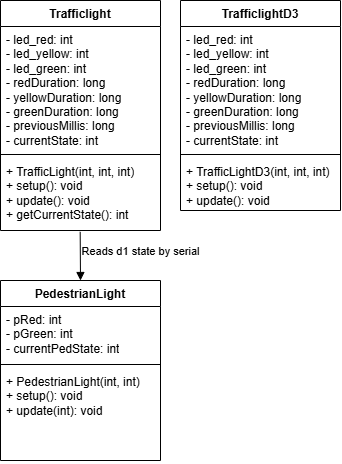

The diagram above was exported from draw.io. Its source (the exported page's mxGraphModel, read from the mxfile embedded in the PNG):
<mxGraphModel dx="1302" dy="711" grid="1" gridSize="10" guides="1" tooltips="1" connect="1" arrows="1" fold="1" page="1" pageScale="1" pageWidth="827" pageHeight="1169" math="0" shadow="0">
  <root>
    <mxCell id="0" />
    <mxCell id="1" parent="0" />
    <mxCell id="EHeDuKFh0Na05SGqLs29-1" value="Trafficlight" style="swimlane;fontStyle=1;align=center;verticalAlign=top;childLayout=stackLayout;horizontal=1;startSize=26;horizontalStack=0;resizeParent=1;resizeParentMax=0;resizeLast=0;collapsible=1;marginBottom=0;whiteSpace=wrap;html=1;" vertex="1" parent="1">
      <mxGeometry x="50" y="310" width="160" height="230" as="geometry" />
    </mxCell>
    <mxCell id="EHeDuKFh0Na05SGqLs29-2" value="- led_red: int &lt;div&gt;- led_yellow: int&lt;/div&gt;&lt;div&gt;- led_green: int&lt;/div&gt;&lt;div&gt;- redDuration: long&lt;/div&gt;&lt;div&gt;- yellowDuration: long&lt;/div&gt;&lt;div&gt;- greenDuration: long&lt;/div&gt;&lt;div&gt;- previousMillis: long&lt;/div&gt;&lt;div&gt;- currentState: int&lt;/div&gt;" style="text;strokeColor=none;fillColor=none;align=left;verticalAlign=top;spacingLeft=4;spacingRight=4;overflow=hidden;rotatable=0;points=[[0,0.5],[1,0.5]];portConstraint=eastwest;whiteSpace=wrap;html=1;" vertex="1" parent="EHeDuKFh0Na05SGqLs29-1">
      <mxGeometry y="26" width="160" height="124" as="geometry" />
    </mxCell>
    <mxCell id="EHeDuKFh0Na05SGqLs29-3" value="" style="line;strokeWidth=1;fillColor=none;align=left;verticalAlign=middle;spacingTop=-1;spacingLeft=3;spacingRight=3;rotatable=0;labelPosition=right;points=[];portConstraint=eastwest;strokeColor=inherit;" vertex="1" parent="EHeDuKFh0Na05SGqLs29-1">
      <mxGeometry y="150" width="160" height="8" as="geometry" />
    </mxCell>
    <mxCell id="EHeDuKFh0Na05SGqLs29-4" value="+ TrafficLight(int, int, int)&lt;div&gt;+ setup(): void&lt;/div&gt;&lt;div&gt;+ update(): void&lt;/div&gt;&lt;div&gt;+ getCurrentState(): int&lt;br&gt;&lt;div&gt;&lt;br&gt;&lt;/div&gt;&lt;/div&gt;" style="text;strokeColor=none;fillColor=none;align=left;verticalAlign=top;spacingLeft=4;spacingRight=4;overflow=hidden;rotatable=0;points=[[0,0.5],[1,0.5]];portConstraint=eastwest;whiteSpace=wrap;html=1;" vertex="1" parent="EHeDuKFh0Na05SGqLs29-1">
      <mxGeometry y="158" width="160" height="72" as="geometry" />
    </mxCell>
    <mxCell id="EHeDuKFh0Na05SGqLs29-5" value="TrafficlightD3" style="swimlane;fontStyle=1;align=center;verticalAlign=top;childLayout=stackLayout;horizontal=1;startSize=26;horizontalStack=0;resizeParent=1;resizeParentMax=0;resizeLast=0;collapsible=1;marginBottom=0;whiteSpace=wrap;html=1;" vertex="1" parent="1">
      <mxGeometry x="230" y="310" width="160" height="210" as="geometry" />
    </mxCell>
    <mxCell id="EHeDuKFh0Na05SGqLs29-6" value="- led_red: int &lt;div&gt;- led_yellow: int&lt;/div&gt;&lt;div&gt;- led_green: int&lt;/div&gt;&lt;div&gt;- redDuration: long&lt;/div&gt;&lt;div&gt;- yellowDuration: long&lt;/div&gt;&lt;div&gt;- greenDuration: long&lt;/div&gt;&lt;div&gt;- previousMillis: long&lt;/div&gt;&lt;div&gt;- currentState: int&lt;/div&gt;" style="text;strokeColor=none;fillColor=none;align=left;verticalAlign=top;spacingLeft=4;spacingRight=4;overflow=hidden;rotatable=0;points=[[0,0.5],[1,0.5]];portConstraint=eastwest;whiteSpace=wrap;html=1;" vertex="1" parent="EHeDuKFh0Na05SGqLs29-5">
      <mxGeometry y="26" width="160" height="124" as="geometry" />
    </mxCell>
    <mxCell id="EHeDuKFh0Na05SGqLs29-7" value="" style="line;strokeWidth=1;fillColor=none;align=left;verticalAlign=middle;spacingTop=-1;spacingLeft=3;spacingRight=3;rotatable=0;labelPosition=right;points=[];portConstraint=eastwest;strokeColor=inherit;" vertex="1" parent="EHeDuKFh0Na05SGqLs29-5">
      <mxGeometry y="150" width="160" height="8" as="geometry" />
    </mxCell>
    <mxCell id="EHeDuKFh0Na05SGqLs29-8" value="+ TrafficLightD3(int, int, int)&lt;div&gt;+ setup(): void&lt;/div&gt;&lt;div&gt;+ update(): void&lt;/div&gt;&lt;div&gt;&lt;div&gt;&lt;br&gt;&lt;/div&gt;&lt;/div&gt;" style="text;strokeColor=none;fillColor=none;align=left;verticalAlign=top;spacingLeft=4;spacingRight=4;overflow=hidden;rotatable=0;points=[[0,0.5],[1,0.5]];portConstraint=eastwest;whiteSpace=wrap;html=1;" vertex="1" parent="EHeDuKFh0Na05SGqLs29-5">
      <mxGeometry y="158" width="160" height="52" as="geometry" />
    </mxCell>
    <mxCell id="EHeDuKFh0Na05SGqLs29-9" value="PedestrianLight" style="swimlane;fontStyle=1;align=center;verticalAlign=top;childLayout=stackLayout;horizontal=1;startSize=26;horizontalStack=0;resizeParent=1;resizeParentMax=0;resizeLast=0;collapsible=1;marginBottom=0;whiteSpace=wrap;html=1;" vertex="1" parent="1">
      <mxGeometry x="50" y="590" width="160" height="180" as="geometry" />
    </mxCell>
    <mxCell id="EHeDuKFh0Na05SGqLs29-10" value="- pRed: int&lt;div&gt;- pGreen: int&lt;/div&gt;&lt;div&gt;- currentPedState: int&lt;/div&gt;" style="text;strokeColor=none;fillColor=none;align=left;verticalAlign=top;spacingLeft=4;spacingRight=4;overflow=hidden;rotatable=0;points=[[0,0.5],[1,0.5]];portConstraint=eastwest;whiteSpace=wrap;html=1;" vertex="1" parent="EHeDuKFh0Na05SGqLs29-9">
      <mxGeometry y="26" width="160" height="54" as="geometry" />
    </mxCell>
    <mxCell id="EHeDuKFh0Na05SGqLs29-11" value="" style="line;strokeWidth=1;fillColor=none;align=left;verticalAlign=middle;spacingTop=-1;spacingLeft=3;spacingRight=3;rotatable=0;labelPosition=right;points=[];portConstraint=eastwest;strokeColor=inherit;" vertex="1" parent="EHeDuKFh0Na05SGqLs29-9">
      <mxGeometry y="80" width="160" height="8" as="geometry" />
    </mxCell>
    <mxCell id="EHeDuKFh0Na05SGqLs29-12" value="+ PedestrianLight(int, int)&lt;div&gt;+ setup(): void&lt;/div&gt;&lt;div&gt;+ update(int): void&lt;br&gt;&lt;div&gt;&lt;br&gt;&lt;/div&gt;&lt;/div&gt;" style="text;strokeColor=none;fillColor=none;align=left;verticalAlign=top;spacingLeft=4;spacingRight=4;overflow=hidden;rotatable=0;points=[[0,0.5],[1,0.5]];portConstraint=eastwest;whiteSpace=wrap;html=1;" vertex="1" parent="EHeDuKFh0Na05SGqLs29-9">
      <mxGeometry y="88" width="160" height="92" as="geometry" />
    </mxCell>
    <mxCell id="EHeDuKFh0Na05SGqLs29-13" value="Reads d1 state by serial" style="html=1;verticalAlign=bottom;endArrow=block;curved=0;rounded=0;exitX=0.498;exitY=1.019;exitDx=0;exitDy=0;exitPerimeter=0;entryX=0.5;entryY=0;entryDx=0;entryDy=0;" edge="1" parent="1" source="EHeDuKFh0Na05SGqLs29-4" target="EHeDuKFh0Na05SGqLs29-9">
      <mxGeometry x="0.1938" y="60" width="80" relative="1" as="geometry">
        <mxPoint x="220" y="570" as="sourcePoint" />
        <mxPoint x="300" y="570" as="targetPoint" />
        <mxPoint as="offset" />
      </mxGeometry>
    </mxCell>
  </root>
</mxGraphModel>